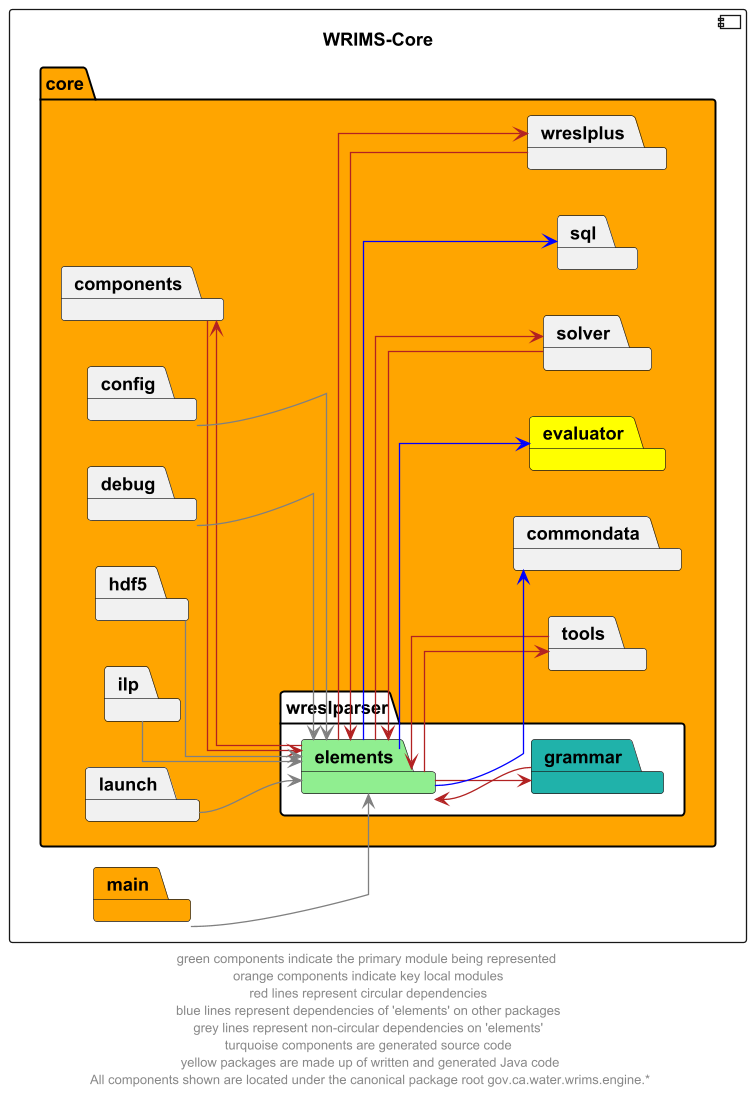

The diagram above was rendered by PlantUML. Its source (embedded in the PNG):
@startuml
left to right direction
skinparam linetype ortho

component wrims_core as "WRIMS-Core" {
    package core #orange {
        package wreslparser #white {
            package elements #lightgreen
            package grammar #lightseagreen
        }
        package commondata
        package components
        package evaluator #yellow
        package solver
        package tools
        package sql
        package wreslplus

        package config
        package debug
        package hdf5
        package ilp
        package launch
    }
    package main #orange
}

elements -r->  components #firebrick
components -->  elements #firebrick
elements -d->  solver #firebrick
solver -->  elements #firebrick
elements -->  tools #firebrick
tools -l->  elements #firebrick
elements -->  wreslplus #firebrick
wreslplus -->  elements #firebrick
elements -r->  grammar #firebrick
grammar -->  elements #firebrick

elements -->  commondata #blue
elements -->  evaluator #blue
elements -->  sql #blue

config -->  elements #grey
debug -->  elements #grey
hdf5 -->  elements #grey
ilp -->  elements #grey
launch -->  elements #grey
main --> elements #grey

' The following relationships are hidden and used to format the diagram. They do not represent actual dependencies.
'debug -r[hidden]-> evaluator

footer "green components indicate the primary module being represented \n orange components indicate key local modules \n red lines represent circular dependencies \n blue lines represent dependencies of 'elements' on other packages \n grey lines represent non-circular dependencies on 'elements' \n turquoise components are generated source code \n yellow packages are made up of written and generated Java code\n All components shown are located under the canonical package root gov.ca.water.wrims.engine.*"
@enduml